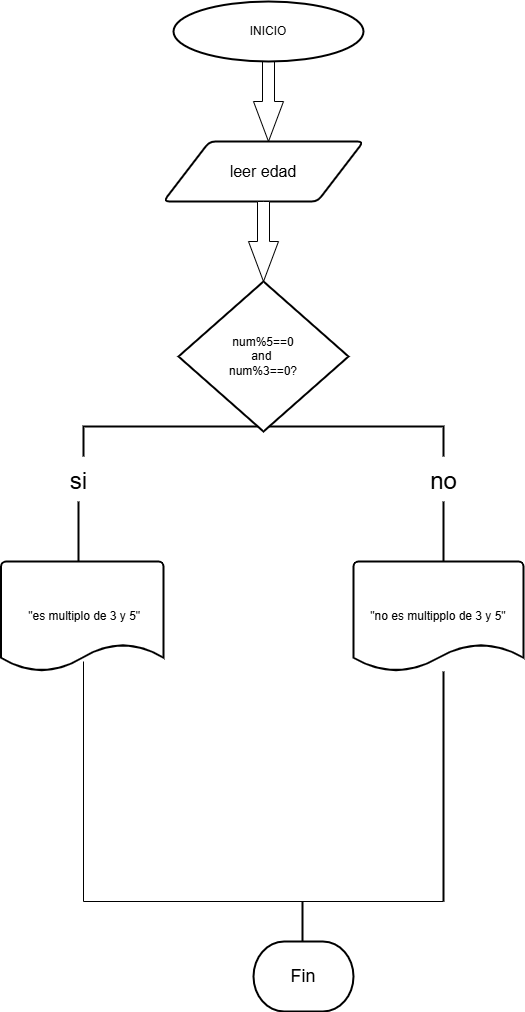

The diagram above was exported from draw.io. Its source (the exported page's mxGraphModel, read from the mxfile embedded in the PNG):
<mxGraphModel dx="1226" dy="661" grid="1" gridSize="10" guides="1" tooltips="1" connect="1" arrows="1" fold="1" page="1" pageScale="1" pageWidth="827" pageHeight="1169" math="0" shadow="0">
  <root>
    <mxCell id="0" />
    <mxCell id="1" parent="0" />
    <mxCell id="D8EgAGg_tOP6zljfIVVe-4" value="" style="html=1;shadow=0;dashed=0;align=center;verticalAlign=middle;shape=mxgraph.arrows2.arrow;dy=0.6;dx=40;direction=south;notch=0;" parent="1" vertex="1">
      <mxGeometry x="370" y="80" width="30" height="80" as="geometry" />
    </mxCell>
    <mxCell id="D8EgAGg_tOP6zljfIVVe-6" value="&lt;font size=&quot;3&quot;&gt;leer edad&lt;/font&gt;" style="shape=parallelogram;html=1;strokeWidth=2;perimeter=parallelogramPerimeter;whiteSpace=wrap;rounded=1;arcSize=12;size=0.23;" parent="1" vertex="1">
      <mxGeometry x="280" y="160" width="200" height="60" as="geometry" />
    </mxCell>
    <mxCell id="D8EgAGg_tOP6zljfIVVe-9" value="" style="html=1;shadow=0;dashed=0;align=center;verticalAlign=middle;shape=mxgraph.arrows2.arrow;dy=0.6;dx=40;direction=south;notch=0;" parent="1" vertex="1">
      <mxGeometry x="365" y="220" width="30" height="80" as="geometry" />
    </mxCell>
    <mxCell id="D8EgAGg_tOP6zljfIVVe-18" value="&lt;font style=&quot;vertical-align: inherit;&quot;&gt;&lt;font style=&quot;vertical-align: inherit;&quot;&gt;INICIO&lt;/font&gt;&lt;/font&gt;" style="strokeWidth=2;html=1;shape=mxgraph.flowchart.start_1;whiteSpace=wrap;" parent="1" vertex="1">
      <mxGeometry x="290" y="20" width="190" height="60" as="geometry" />
    </mxCell>
    <mxCell id="D8EgAGg_tOP6zljfIVVe-43" value="" style="strokeWidth=2;html=1;shape=mxgraph.flowchart.annotation_1;align=left;pointerEvents=1;rotation=90;" parent="1" vertex="1">
      <mxGeometry x="365" y="280" width="30" height="360" as="geometry" />
    </mxCell>
    <mxCell id="D8EgAGg_tOP6zljfIVVe-68" value="&lt;font style=&quot;font-size: 18px;&quot;&gt;Fin&lt;/font&gt;" style="strokeWidth=2;html=1;shape=mxgraph.flowchart.terminator;whiteSpace=wrap;" parent="1" vertex="1">
      <mxGeometry x="370" y="960" width="100" height="70" as="geometry" />
    </mxCell>
    <mxCell id="D8EgAGg_tOP6zljfIVVe-75" value="&lt;font style=&quot;font-size: 24px;&quot;&gt;si&lt;/font&gt;" style="text;html=1;align=center;verticalAlign=middle;resizable=0;points=[];autosize=1;strokeColor=none;fillColor=none;" parent="1" vertex="1">
      <mxGeometry x="175" y="480" width="40" height="40" as="geometry" />
    </mxCell>
    <mxCell id="D8EgAGg_tOP6zljfIVVe-78" value="&lt;font style=&quot;font-size: 24px;&quot;&gt;no&lt;/font&gt;" style="text;html=1;align=center;verticalAlign=middle;resizable=0;points=[];autosize=1;strokeColor=none;fillColor=none;" parent="1" vertex="1">
      <mxGeometry x="535" y="480" width="50" height="40" as="geometry" />
    </mxCell>
    <mxCell id="D8EgAGg_tOP6zljfIVVe-79" value="" style="line;strokeWidth=2;direction=south;html=1;" parent="1" vertex="1">
      <mxGeometry x="190" y="520" width="10" height="60" as="geometry" />
    </mxCell>
    <mxCell id="D8EgAGg_tOP6zljfIVVe-80" value="" style="line;strokeWidth=2;direction=south;html=1;" parent="1" vertex="1">
      <mxGeometry x="555" y="520" width="10" height="60" as="geometry" />
    </mxCell>
    <mxCell id="D8EgAGg_tOP6zljfIVVe-106" value="&quot;no es multipplo de 3 y 5&quot;" style="strokeWidth=2;html=1;shape=mxgraph.flowchart.document2;whiteSpace=wrap;size=0.25;" parent="1" vertex="1">
      <mxGeometry x="470" y="580" width="170" height="110" as="geometry" />
    </mxCell>
    <mxCell id="D8EgAGg_tOP6zljfIVVe-111" value="" style="line;strokeWidth=2;direction=south;html=1;" parent="1" vertex="1">
      <mxGeometry x="414" y="920" width="10" height="40" as="geometry" />
    </mxCell>
    <mxCell id="OxE0gLjbz27IqxSMckJr-5" value="" style="shape=partialRectangle;whiteSpace=wrap;html=1;top=0;left=0;fillColor=none;rotation=90;" vertex="1" parent="1">
      <mxGeometry x="260" y="620" width="240" height="360" as="geometry" />
    </mxCell>
    <mxCell id="OxE0gLjbz27IqxSMckJr-6" value="" style="line;strokeWidth=2;direction=south;html=1;" vertex="1" parent="1">
      <mxGeometry x="555" y="690" width="10" height="230" as="geometry" />
    </mxCell>
    <mxCell id="OxE0gLjbz27IqxSMckJr-9" value="&amp;nbsp;num%5==0&amp;nbsp;&lt;div&gt;and&amp;nbsp;&lt;/div&gt;&lt;div&gt;num%3==0?&lt;/div&gt;" style="strokeWidth=2;html=1;shape=mxgraph.flowchart.decision;whiteSpace=wrap;" vertex="1" parent="1">
      <mxGeometry x="295" y="300" width="170" height="150" as="geometry" />
    </mxCell>
    <mxCell id="OxE0gLjbz27IqxSMckJr-15" value="&amp;nbsp;&quot;es multiplo de 3 y 5&quot;" style="strokeWidth=2;html=1;shape=mxgraph.flowchart.document2;whiteSpace=wrap;size=0.25;" vertex="1" parent="1">
      <mxGeometry x="117.5" y="580" width="162.5" height="110" as="geometry" />
    </mxCell>
  </root>
</mxGraphModel>